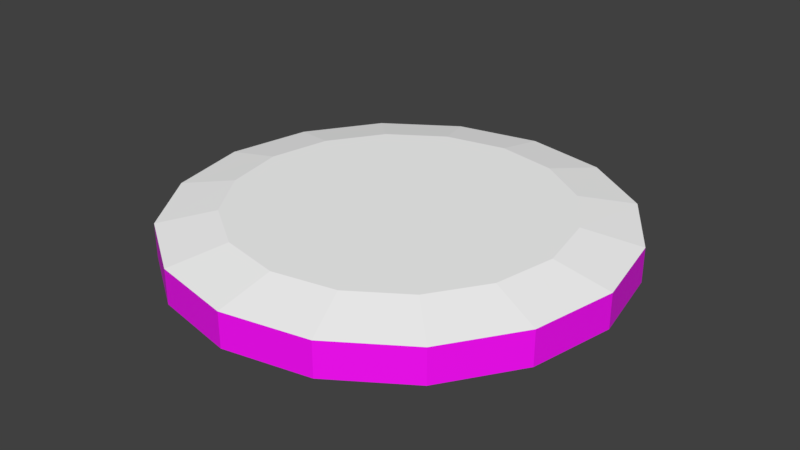 # Source: sky4.blend  (saved by Blender 3.3.6; exported with 4.5.12 LTS)
import bpy
from mathutils import Matrix  # noqa: F401  (used for matrix-valued properties, if any)

bpy.ops.wm.read_factory_settings(use_empty=True)
scene = bpy.context.scene
scene.name = 'Scene'

# ---- collections
col_collection_1 = bpy.data.collections.new('Collection 1'); scene.collection.children.link(col_collection_1)

# ---- images (referenced by path relative to the original .blend; pixels are not part of the script)
import os
ASSET_DIR = os.environ.get("B2B_ASSET_DIR", "")  # directory of the original .blend (textures are referenced by path, not embedded)
HERE = os.path.dirname(os.path.abspath(__file__))  # packed textures are extracted next to this script under _unpacked/

def load_image(name, relpath, width, height, colorspace="sRGB"):
    """Load a texture the original file referenced (path relative to the .blend, or extracted next to this script)."""
    p = next((c for c in (os.path.join(HERE, relpath), os.path.join(ASSET_DIR, relpath)) if relpath and os.path.exists(c)), "")
    if p:
        img = bpy.data.images.load(p, check_existing=True)
        img.name = name
    else:  # same state as the original file: an image datablock whose file is absent (Cycles renders it pink)
        img = bpy.data.images.new(name, width, height)
        img.source = "FILE"
        img.filepath = "//" + (relpath or name)
    img.colorspace_settings.name = colorspace
    return img
img_misc_clouds4_png = load_image('misc_clouds4.png', 'misc_clouds4.png', 1024, 1024, 'sRGB')

# ---- materials (node trees are filled in below, after node groups)
mat_misc_clouds4_png = bpy.data.materials.new('misc_clouds4.png')
mat_misc_clouds4_png.alpha_threshold = 0.0
mat_misc_clouds4_png.use_transparent_shadow = False
mat_misc_clouds4_png.diffuse_color = (1.0, 1.0, 1.0, 1.0)
mat_misc_clouds4_png.roughness = 0.5
mat_misc_clouds4top_png = bpy.data.materials.new('misc_clouds4top.png')
mat_misc_clouds4top_png.alpha_threshold = 0.0
mat_misc_clouds4top_png.use_transparent_shadow = False
mat_misc_clouds4top_png.diffuse_color = (1.0, 1.0, 1.0, 1.0)
mat_misc_clouds4top_png.roughness = 0.5

# ---- material node trees
mat_misc_clouds4_png.use_nodes = True; mat_misc_clouds4_png.node_tree.nodes.clear()
_N = mat_misc_clouds4_png.node_tree.nodes; _L = mat_misc_clouds4_png.node_tree.links
n0 = _N.new('ShaderNodeBsdfPrincipled'); n0.name = 'Principled BSDF'; n0.location = (10, 300)
n0.distribution = 'GGX'
n0.subsurface_method = 'RANDOM_WALK_SKIN'
n0.inputs[3].default_value = 1.45
n0.inputs[27].default_value = (0.0, 0.0, 0.0, 1.0)
n0.inputs[28].default_value = 1.0
n1 = _N.new('ShaderNodeOutputMaterial'); n1.name = 'Material Output'; n1.location = (300, 300)
n2 = _N.new('ShaderNodeTexImage'); n2.name = 'Image Texture'; n2.location = (-280, 280)
n2.image = img_misc_clouds4_png
_L.new(n0.outputs[0], n1.inputs[0])
_L.new(n2.outputs[0], n0.inputs[0])
n1.is_active_output = True

# ---- world
world_world = bpy.data.worlds.new('World'); scene.world = world_world
world_world.color = (0.05088, 0.05088, 0.05088)
world_world.use_sun_shadow = False
world_world.sun_shadow_jitter_overblur = 0.0
world_world.cycles.sampling_method = 'MANUAL'

# ---- meshes
me_sky4_pmd0_mesh = bpy.data.meshes.new('sky4.PMD0.mesh')
me_sky4_pmd0_mesh.from_pydata([(-860.0, -2076.0, 0.0), (0.0, -2250.0, 0.0), (860.0, -2076.0, 0.0), (-530.3, 1591.0, 0.0), (-1591.0, 1591.0, 0.0), (-2076.0, 860.0, 0.0), (-692.1, 860.0, 0.0), (-2250.0, -0.00019, 0.0), (-750.0, -0.00013, 0.0), (-2076.0, -860.0, 0.0), (-692.1, -860.0, 0.0), (-1591.0, -1591.0, 0.0), (-530.3, -1591.0, 0.0), (-860.0, 2076.0, 0.0), (530.3, -1591.0, 0.0), (1591.0, -1591.0, 0.0), (692.1, 860.0, 0.0), (750.0, -6e-05, 0.0), (530.3, 1591.0, 0.0), (2076.0, 860.0, 0.0), (1591.0, 1591.0, 0.0), (2250.0, 1e-05, 0.0), (692.1, -860.0, 0.0), (2076.0, -860.0, 0.0), (860.0, 2076.0, 0.0), (-2250.0, -0.00019, 350.0), (-2076.0, -860.0, 350.0), (-1591.0, -1591.0, 350.0), (-860.0, -2076.0, 350.0), (0.0, -2250.0, 350.0), (860.0, -2076.0, 350.0), (1591.0, -1591.0, 350.0), (2076.0, -860.0, 350.0), (2250.0, 0.0, 350.0), (2076.0, 860.0, 350.0), (1591.0, 1591.0, 350.0), (860.0, 2076.0, 350.0), (0.0, 2250.0, 350.0), (0.0, 2250.0, 0.0), (-860.0, 2076.0, 350.0), (-1591.0, 1591.0, 350.0), (-2076.0, 860.0, 350.0), (-1665.0, -0.00013, 460.0), (-495.2, -1e-05, 460.0), (-457.0, -189.3, 460.0), (-1537.0, -636.5, 460.0), (-1177.0, -1177.0, 460.0), (-350.2, -350.2, 460.0), (-189.3, -457.0, 460.0), (-636.5, -1537.0, 460.0), (0.0, -495.2, 460.0), (0.0, -1665.0, 460.0), (189.3, -457.0, 460.0), (636.5, -1537.0, 460.0), (1177.0, -1177.0, 460.0), (350.2, -350.2, 460.0), (457.0, -189.3, 460.0), (1537.0, -636.5, 460.0), (495.2, 0.0, 460.0), (1665.0, 0.0, 460.0), (457.0, 189.3, 460.0), (1537.0, 636.5, 460.0), (1177.0, 1177.0, 460.0), (350.2, 350.2, 460.0), (189.3, 457.0, 460.0), (636.5, 1537.0, 460.0), (0.0, 495.2, 460.0), (0.0, 1665.0, 460.0), (-189.3, 457.0, 460.0), (-636.5, 1537.0, 460.0), (-1177.0, 1177.0, 460.0), (-350.2, 350.2, 460.0), (-457.0, 189.3, 460.0), (-1537.0, 636.5, 460.0)], [], [(2, 0, 1), (6, 3, 4, 5), (8, 6, 5, 7), (10, 8, 7, 9), (12, 10, 9, 11), (0, 12, 11), (3, 13, 4), (15, 14, 2), (17, 16, 6, 8), (16, 18, 3, 6), (20, 18, 16, 19), (19, 16, 17, 21), (21, 17, 22, 23), (23, 22, 14, 15), (14, 22, 10, 12), (22, 17, 8, 10), (24, 18, 20), (24, 13, 3, 18), (2, 14, 12, 0), (9, 7, 25, 26), (11, 9, 26, 27), (0, 11, 27, 28), (1, 0, 28, 29), (2, 1, 29, 30), (15, 2, 30, 31), (23, 15, 31, 32), (21, 23, 32, 33), (19, 21, 33, 34), (20, 19, 34, 35), (24, 20, 35, 36), (38, 24, 36, 37), (13, 38, 37, 39), (4, 13, 39, 40), (5, 4, 40, 41), (7, 5, 41, 25), (24, 38, 13), (45, 42, 43, 44), (49, 46, 47, 48), (51, 49, 48, 50), (45, 46, 27, 26), (53, 51, 50, 52), (57, 54, 55, 56), (59, 57, 56, 58), (53, 54, 31, 30), (61, 59, 58, 60), (65, 62, 63, 64), (67, 65, 64, 66), (61, 62, 35, 34), (69, 67, 66, 68), (73, 70, 71, 72), (42, 73, 72, 43), (69, 70, 40, 39), (43, 58, 56, 55, 52, 50, 48, 47, 44), (55, 54, 53, 52), (32, 31, 54, 57), (33, 32, 57, 59), (34, 33, 59, 61), (63, 62, 61, 60), (36, 35, 62, 65), (37, 36, 65, 67), (39, 37, 67, 69), (71, 70, 69, 68), (41, 40, 70, 73), (25, 41, 73, 42), (26, 25, 42, 45), (47, 46, 45, 44), (28, 27, 46, 49), (29, 28, 49, 51), (30, 29, 51, 53), (63, 60, 58, 43, 72, 71, 68, 66, 64)])
me_sky4_pmd0_mesh.polygons.foreach_set('material_index', [0, 0, 0, 0, 0, 0, 0, 0, 0, 0, 0, 0, 0, 0, 0, 0, 0, 0, 0, 0, 0, 0, 0, 0, 0, 0, 0, 0, 0, 0, 0, 0, 0, 0, 0, 0, 1, 1, 1, 1, 1, 1, 1, 1, 1, 1, 1, 1, 1, 1, 1, 1, 1, 1, 1, 1, 1, 1, 1, 1, 1, 1, 1, 1, 1, 1, 1, 1, 1, 1])
_uv = me_sky4_pmd0_mesh.uv_layers.new(name='UVMap')
_uv.uv.foreach_set('vector', [0.9768, 1.007, 0.9669, 1.01, 0.9451, 1.007, 0.9702, 1.006, 0.9719, 1.011, 0.9306, 1.011, 0.9254, 1.006, 0.9702, 1.006, 0.9719, 1.011, 0.9306, 1.011, 0.9254, 1.006, 0.9702, 1.006, 0.9719, 1.011, 0.9306, 1.011, 0.9254, 1.006, 0.9702, 1.006, 0.9719, 1.011, 0.9306, 1.011, 0.9254, 1.006, 0.9768, 1.007, 0.9669, 1.01, 0.9451, 1.007, 0.9768, 1.007, 0.9669, 1.01, 0.9451, 1.007, 0.9768, 1.007, 0.9669, 1.01, 0.9451, 1.007, 0.9702, 1.006, 0.9719, 1.011, 0.9306, 1.011, 0.9254, 1.006, 0.9702, 1.006, 0.9719, 1.011, 0.9306, 1.011, 0.9254, 1.006, 0.9702, 1.006, 0.9719, 1.011, 0.9306, 1.011, 0.9254, 1.006, 0.9702, 1.006, 0.9719, 1.011, 0.9306, 1.011, 0.9254, 1.006, 0.9702, 1.006, 0.9719, 1.011, 0.9306, 1.011, 0.9254, 1.006, 0.9702, 1.006, 0.9719, 1.011, 0.9306, 1.011, 0.9254, 1.006, 0.9702, 1.006, 0.9719, 1.011, 0.9306, 1.011, 0.9254, 1.006, 0.9702, 1.006, 0.9719, 1.011, 0.9306, 1.011, 0.9254, 1.006, 0.9768, 1.007, 0.9669, 1.01, 0.9451, 1.007, 0.9702, 1.006, 0.9719, 1.011, 0.9306, 1.011, 0.9254, 1.006, 0.9702, 1.006, 0.9719, 1.011, 0.9306, 1.011, 0.9254, 1.006, 0.9928, 0.5031, 0.5, 0.5031, 0.5, 0.996, 0.9928, 0.996, 0.5, 0.003997, 0.003585, 0.003997, 0.003585, 0.496, 0.5, 0.496, 0.9928, 0.003997, 0.5, 0.003997, 0.5, 0.496, 0.9928, 0.496, 0.6667, 0.5031, 0.003585, 0.5031, 0.003585, 0.996, 0.6667, 0.996, 0.9928, 0.5031, 0.6667, 0.5031, 0.6667, 0.996, 0.9928, 0.996, 0.6667, 0.003997, 0.003585, 0.003997, 0.003585, 0.496, 0.6667, 0.496, 0.9928, 0.003997, 0.6667, 0.003997, 0.6667, 0.496, 0.9928, 0.496, 0.5, 0.5031, 0.003585, 0.5031, 0.003585, 0.996, 0.5, 0.996, 0.9928, 0.5031, 0.5, 0.5031, 0.5, 0.996, 0.9928, 0.996, 0.5627, 0.003997, 0.003585, 0.003997, 0.003585, 0.496, 0.5627, 0.496, 0.9928, 0.003997, 0.5627, 0.003997, 0.5627, 0.496, 0.9928, 0.496, 0.6295, 0.5031, 0.003585, 0.5031, 0.003585, 0.996, 0.6295, 0.996, 0.9928, 0.5031, 0.6295, 0.5031, 0.6295, 0.996, 0.9928, 0.996, 0.5, 0.003997, 0.003585, 0.003997, 0.003585, 0.496, 0.5, 0.496, 0.9928, 0.003997, 0.5, 0.003997, 0.5, 0.496, 0.9928, 0.496, 0.5, 0.5031, 0.003585, 0.5031, 0.003585, 0.996, 0.5, 0.996, 0.9768, 1.007, 0.9669, 1.01, 0.9451, 1.007, 0.3165, 0.7116, 0.26, 0.9949, 0.7741, 0.9949, 0.7909, 0.9081, 0.7121, 0.316, 0.4743, 0.4739, 0.8379, 0.8374, 0.9086, 0.7905, 0.995, 0.2617, 0.7121, 0.316, 0.9086, 0.7905, 0.995, 0.777, 0.3165, 0.7116, 0.4743, 0.4739, 0.2925, 0.2921, 0.07924, 0.6133, 0.3165, 0.7116, 0.26, 0.9949, 0.7741, 0.9949, 0.7909, 0.9081, 0.7121, 0.316, 0.4743, 0.4739, 0.8379, 0.8374, 0.9086, 0.7905, 0.995, 0.2617, 0.7121, 0.316, 0.9086, 0.7905, 0.995, 0.777, 0.3165, 0.7116, 0.4743, 0.4739, 0.2925, 0.2921, 0.07924, 0.6133, 0.3165, 0.7116, 0.26, 0.9949, 0.7741, 0.9949, 0.7909, 0.9081, 0.7121, 0.316, 0.4743, 0.4739, 0.8379, 0.8374, 0.9086, 0.7905, 0.995, 0.2617, 0.7121, 0.316, 0.9086, 0.7905, 0.995, 0.777, 0.3165, 0.7116, 0.4743, 0.4739, 0.2925, 0.2921, 0.07924, 0.6133, 0.3165, 0.7116, 0.26, 0.9949, 0.7741, 0.9949, 0.7909, 0.9081, 0.7121, 0.316, 0.4743, 0.4739, 0.8379, 0.8374, 0.9086, 0.7905, 0.995, 0.2617, 0.7121, 0.316, 0.9086, 0.7905, 0.995, 0.777, 0.3165, 0.7116, 0.4743, 0.4739, 0.2925, 0.2921, 0.07924, 0.6133, 0.8565, 0.9102, 0.9701, 0.9102, 0.9657, 0.8885, 0.9535, 0.8701, 0.935, 0.8578, 0.9133, 0.8534, 0.8916, 0.8578, 0.8732, 0.8701, 0.8609, 0.8885, 0.8379, 0.8374, 0.4743, 0.4739, 0.3165, 0.7116, 0.7909, 0.9081, 0.6138, 0.07879, 0.2925, 0.2921, 0.4743, 0.4739, 0.7121, 0.316, 0.995, 0.005746, 0.6138, 0.07879, 0.7121, 0.316, 0.995, 0.2617, 0.07924, 0.6133, 0.002915, 0.9949, 0.26, 0.9949, 0.3165, 0.7116, 0.8379, 0.8374, 0.4743, 0.4739, 0.3165, 0.7116, 0.7909, 0.9081, 0.6138, 0.07879, 0.2925, 0.2921, 0.4743, 0.4739, 0.7121, 0.316, 0.995, 0.005746, 0.6138, 0.07879, 0.7121, 0.316, 0.995, 0.2617, 0.07924, 0.6133, 0.002915, 0.9949, 0.26, 0.9949, 0.3165, 0.7116, 0.8379, 0.8374, 0.4743, 0.4739, 0.3165, 0.7116, 0.7909, 0.9081, 0.6138, 0.07879, 0.2925, 0.2921, 0.4743, 0.4739, 0.7121, 0.316, 0.995, 0.005746, 0.6138, 0.07879, 0.7121, 0.316, 0.995, 0.2617, 0.07924, 0.6133, 0.002915, 0.9949, 0.26, 0.9949, 0.3165, 0.7116, 0.8379, 0.8374, 0.4743, 0.4739, 0.3165, 0.7116, 0.7909, 0.9081, 0.6138, 0.07879, 0.2925, 0.2921, 0.4743, 0.4739, 0.7121, 0.316, 0.995, 0.005746, 0.6138, 0.07879, 0.7121, 0.316, 0.995, 0.2617, 0.07924, 0.6133, 0.002915, 0.9949, 0.26, 0.9949, 0.3165, 0.7116, 0.9535, 0.9503, 0.9657, 0.9319, 0.9701, 0.9102, 0.8565, 0.9102, 0.8609, 0.9319, 0.8732, 0.9503, 0.8916, 0.9626, 0.9133, 0.967, 0.935, 0.9626])
me_sky4_pmd0_mesh.materials.append(mat_misc_clouds4_png)
me_sky4_pmd0_mesh.materials.append(mat_misc_clouds4top_png)
me_sky4_pmd0_mesh.use_remesh_preserve_volume = False
me_sky4_pmd0_mesh.use_remesh_preserve_attributes = False
me_sky4_pmd0_mesh.use_mirror_vertex_groups = False
me_sky4_pmd0_mesh.update()

# ---- objects
ob_sky4_pmd0 = bpy.data.objects.new('sky4.PMD0', me_sky4_pmd0_mesh)

# ---- transforms, parenting, visibility, modifiers, constraints
ob_sky4_pmd0.location = (0.0, 0.0, 0.0)
ob_sky4_pmd0.lineart.crease_threshold = 0.0

# ---- collection membership
col_collection_1.objects.link(ob_sky4_pmd0)

# ---- scene / render settings (as saved in the file)
scene.frame_start = 1; scene.frame_end = 250; scene.frame_set(1)
scene.render.engine = 'BLENDER_EEVEE_NEXT'
scene.render.resolution_percentage = 50
scene.render.dither_intensity = 0.0
scene.cycles.use_denoising = False
scene.cycles.samples = 128
scene.cycles.sampling_pattern = 'TABULATED_SOBOL'
scene.cycles.use_adaptive_sampling = False
scene.cycles.use_light_tree = False
scene.cycles.blur_glossy = 0.0
scene.cycles.sample_clamp_indirect = 0.0
scene.view_settings.view_transform = 'Standard'
bpy.context.view_layer.update()

# ---- added for rendering (the .blend has no active camera and no usable light): camera, sun
cam_auto = bpy.data.cameras.new('AutoCamera')
cam_auto.lens = 50.0
cam_auto.sensor_width = 36.0
cam_auto.clip_end = 103605.0
ob_auto_camera = bpy.data.objects.new('AutoCamera', cam_auto)
scene.collection.objects.link(ob_auto_camera)
ob_auto_camera.location = (5903.45, -7084.14, 4952.76)
ob_auto_camera.rotation_euler = (1.09748, -7.21219e-08, 0.694738)
scene.camera = ob_auto_camera
light_auto_sun = bpy.data.lights.new('AutoSun', 'SUN')
light_auto_sun.energy = 3.0
light_auto_sun.angle = 0.0523599
ob_auto_sun = bpy.data.objects.new('AutoSun', light_auto_sun)
scene.collection.objects.link(ob_auto_sun)
ob_auto_sun.rotation_euler = (0.872665, 0.174533, 0.523599)
bpy.context.view_layer.update()
